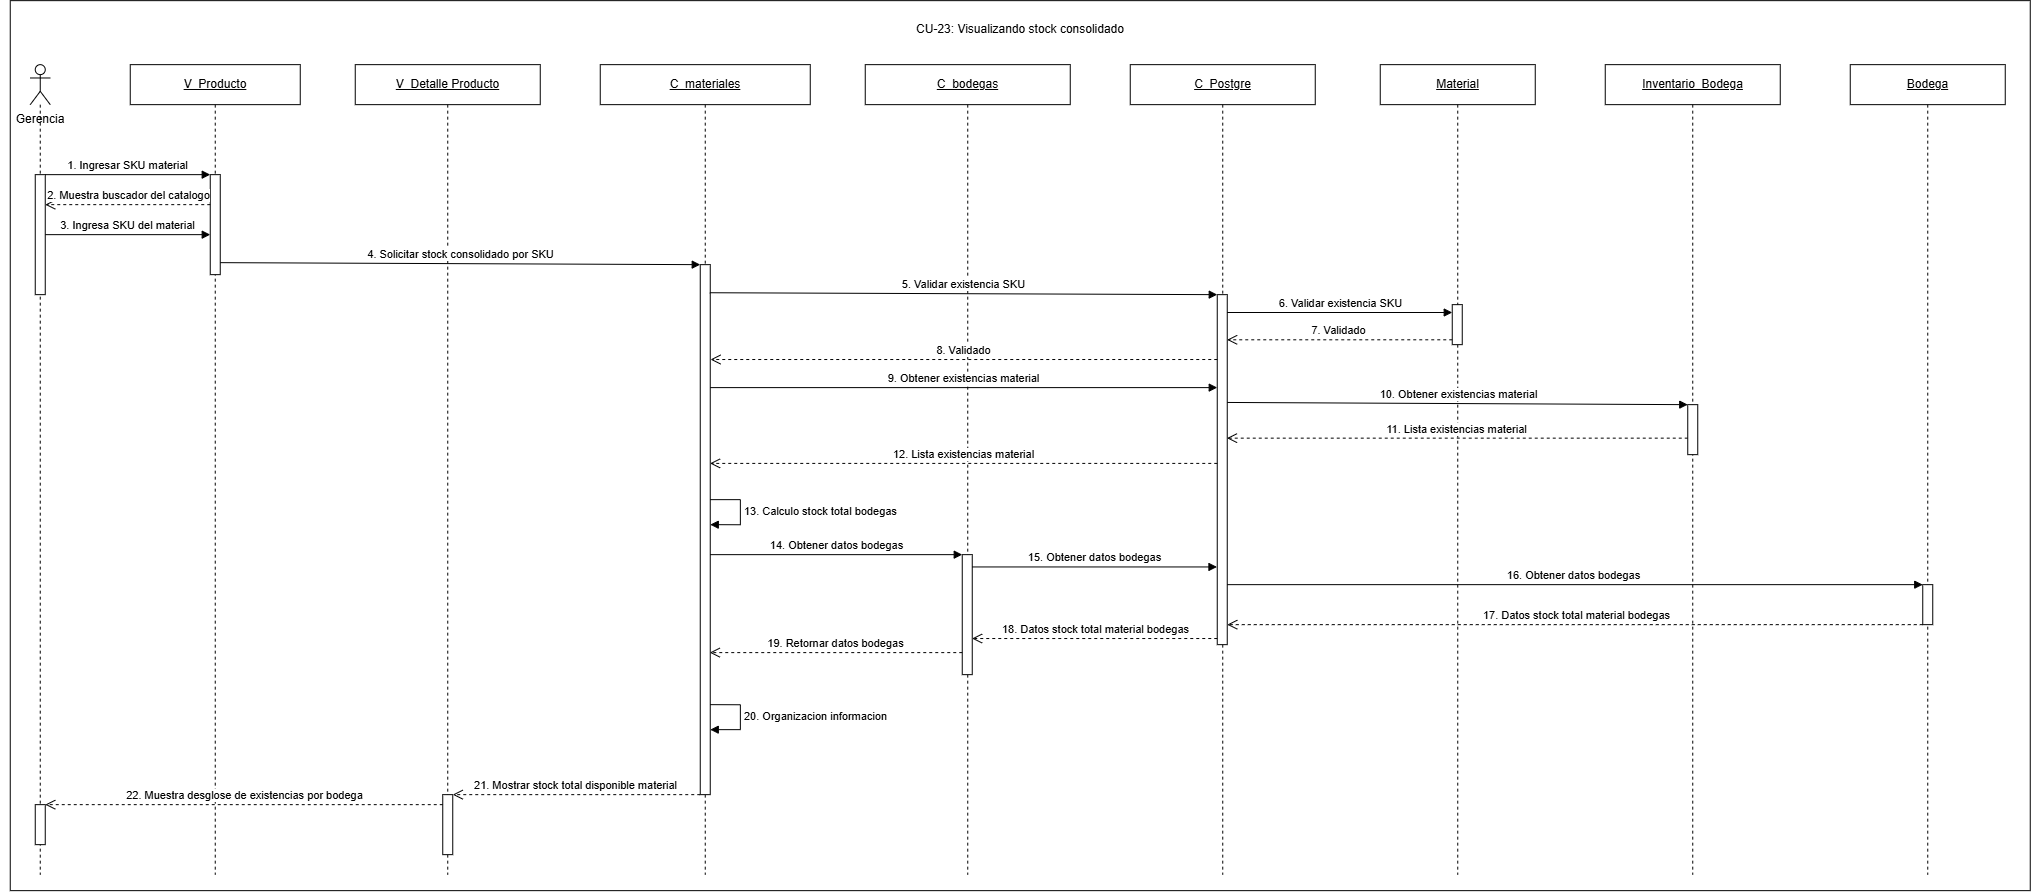

The diagram above was exported from draw.io. Its source (the exported page's mxGraphModel, read from the mxfile embedded in the PNG):
<mxGraphModel dx="2607" dy="1471" grid="1" gridSize="10" guides="1" tooltips="1" connect="1" arrows="1" fold="1" page="1" pageScale="1" pageWidth="827" pageHeight="1169" math="0" shadow="0">
  <root>
    <mxCell id="0" />
    <mxCell id="1" parent="0" />
    <mxCell id="6Pe4HLqGcmYJ6LPfqjoe-1" parent="1" style="rounded=0;whiteSpace=wrap;html=1;" value="" vertex="1">
      <mxGeometry height="890" width="2020" x="240" y="110" as="geometry" />
    </mxCell>
    <mxCell id="QuxEDeFkXWAmUp3NzhO_-2" parent="1" style="text;html=1;whiteSpace=wrap;strokeColor=none;fillColor=none;align=center;verticalAlign=middle;rounded=0;" value="CU-23: Visualizando stock consolidado" vertex="1">
      <mxGeometry height="30" width="300" x="1100" y="124" as="geometry" />
    </mxCell>
    <mxCell id="QuxEDeFkXWAmUp3NzhO_-3" parent="1" style="text;html=1;whiteSpace=wrap;strokeColor=none;fillColor=none;align=center;verticalAlign=middle;rounded=0;" value="Gerencia" vertex="1">
      <mxGeometry height="30" width="80" x="230" y="214" as="geometry" />
    </mxCell>
    <mxCell id="QuxEDeFkXWAmUp3NzhO_-4" parent="1" style="shape=umlLifeline;perimeter=lifelinePerimeter;whiteSpace=wrap;html=1;container=1;dropTarget=0;collapsible=0;recursiveResize=0;outlineConnect=0;portConstraint=eastwest;participant=umlActor;" value="" vertex="1">
      <mxGeometry height="810" width="20" x="260" y="174" as="geometry" />
    </mxCell>
    <mxCell id="QuxEDeFkXWAmUp3NzhO_-5" parent="QuxEDeFkXWAmUp3NzhO_-4" style="html=1;points=[[0,0,0,0,5],[0,1,0,0,-5],[1,0,0,0,5],[1,1,0,0,-5]];perimeter=orthogonalPerimeter;outlineConnect=0;targetShapes=umlLifeline;portConstraint=eastwest;" value="" vertex="1">
      <mxGeometry height="120" width="10" x="5" y="110" as="geometry" />
    </mxCell>
    <mxCell id="QuxEDeFkXWAmUp3NzhO_-6" parent="QuxEDeFkXWAmUp3NzhO_-4" style="html=1;points=[[0,0,0,0,5],[0,1,0,0,-5],[1,0,0,0,5],[1,1,0,0,-5]];perimeter=orthogonalPerimeter;outlineConnect=0;targetShapes=umlLifeline;portConstraint=eastwest;" value="" vertex="1">
      <mxGeometry height="40" width="10" x="5" y="740" as="geometry" />
    </mxCell>
    <mxCell id="QuxEDeFkXWAmUp3NzhO_-7" parent="1" style="shape=umlLifeline;perimeter=lifelinePerimeter;whiteSpace=wrap;html=1;container=1;dropTarget=0;collapsible=0;recursiveResize=0;outlineConnect=0;portConstraint=eastwest;" value="&lt;u&gt;V_Producto&lt;/u&gt;" vertex="1">
      <mxGeometry height="810" width="170" x="360" y="174" as="geometry" />
    </mxCell>
    <mxCell id="QuxEDeFkXWAmUp3NzhO_-8" parent="QuxEDeFkXWAmUp3NzhO_-7" style="html=1;points=[[0,0,0,0,5],[0,1,0,0,-5],[1,0,0,0,5],[1,1,0,0,-5]];perimeter=orthogonalPerimeter;outlineConnect=0;targetShapes=umlLifeline;portConstraint=eastwest;" value="" vertex="1">
      <mxGeometry height="100" width="10" x="80" y="110" as="geometry" />
    </mxCell>
    <mxCell id="QuxEDeFkXWAmUp3NzhO_-9" parent="1" style="shape=umlLifeline;perimeter=lifelinePerimeter;whiteSpace=wrap;html=1;container=1;dropTarget=0;collapsible=0;recursiveResize=0;outlineConnect=0;portConstraint=eastwest;" value="&lt;u&gt;V_Detalle Producto&lt;/u&gt;" vertex="1">
      <mxGeometry height="810" width="185" x="585" y="174" as="geometry" />
    </mxCell>
    <mxCell id="QuxEDeFkXWAmUp3NzhO_-10" parent="QuxEDeFkXWAmUp3NzhO_-9" style="html=1;points=[[0,0,0,0,5],[0,1,0,0,-5],[1,0,0,0,5],[1,1,0,0,-5]];perimeter=orthogonalPerimeter;outlineConnect=0;targetShapes=umlLifeline;portConstraint=eastwest;" value="" vertex="1">
      <mxGeometry height="60" width="10" x="87.5" y="730" as="geometry" />
    </mxCell>
    <mxCell id="QuxEDeFkXWAmUp3NzhO_-11" parent="1" style="shape=umlLifeline;perimeter=lifelinePerimeter;whiteSpace=wrap;html=1;container=1;dropTarget=0;collapsible=0;recursiveResize=0;outlineConnect=0;portConstraint=eastwest;" value="&lt;u&gt;C_materiales&lt;/u&gt;" vertex="1">
      <mxGeometry height="810" width="210" x="830" y="174" as="geometry" />
    </mxCell>
    <mxCell id="QuxEDeFkXWAmUp3NzhO_-12" parent="QuxEDeFkXWAmUp3NzhO_-11" style="html=1;points=[[0,0,0,0,5],[0,1,0,0,-5],[1,0,0,0,5],[1,1,0,0,-5]];perimeter=orthogonalPerimeter;outlineConnect=0;targetShapes=umlLifeline;portConstraint=eastwest;" value="" vertex="1">
      <mxGeometry height="530" width="10" x="100" y="200" as="geometry" />
    </mxCell>
    <mxCell id="QuxEDeFkXWAmUp3NzhO_-13" parent="1" style="shape=umlLifeline;perimeter=lifelinePerimeter;whiteSpace=wrap;html=1;container=1;dropTarget=0;collapsible=0;recursiveResize=0;outlineConnect=0;portConstraint=eastwest;" value="&lt;u&gt;C_bodegas&lt;/u&gt;" vertex="1">
      <mxGeometry height="810" width="205" x="1095" y="174" as="geometry" />
    </mxCell>
    <mxCell id="QuxEDeFkXWAmUp3NzhO_-14" parent="QuxEDeFkXWAmUp3NzhO_-13" style="html=1;points=[[0,0,0,0,5],[0,1,0,0,-5],[1,0,0,0,5],[1,1,0,0,-5]];perimeter=orthogonalPerimeter;outlineConnect=0;targetShapes=umlLifeline;portConstraint=eastwest;" value="" vertex="1">
      <mxGeometry height="120" width="10" x="97" y="490" as="geometry" />
    </mxCell>
    <mxCell id="QuxEDeFkXWAmUp3NzhO_-15" parent="1" style="shape=umlLifeline;perimeter=lifelinePerimeter;whiteSpace=wrap;html=1;container=1;dropTarget=0;collapsible=0;recursiveResize=0;outlineConnect=0;portConstraint=eastwest;" value="&lt;u&gt;C_Postgre&lt;/u&gt;" vertex="1">
      <mxGeometry height="810" width="185" x="1360" y="174" as="geometry" />
    </mxCell>
    <mxCell id="QuxEDeFkXWAmUp3NzhO_-16" parent="QuxEDeFkXWAmUp3NzhO_-15" style="html=1;points=[[0,0,0,0,5],[0,1,0,0,-5],[1,0,0,0,5],[1,1,0,0,-5]];perimeter=orthogonalPerimeter;outlineConnect=0;targetShapes=umlLifeline;portConstraint=eastwest;" value="" vertex="1">
      <mxGeometry height="350" width="10" x="87" y="230" as="geometry" />
    </mxCell>
    <mxCell id="QuxEDeFkXWAmUp3NzhO_-17" parent="1" style="shape=umlLifeline;perimeter=lifelinePerimeter;whiteSpace=wrap;html=1;container=1;dropTarget=0;collapsible=0;recursiveResize=0;outlineConnect=0;portConstraint=eastwest;" value="&lt;u&gt;Material&lt;/u&gt;" vertex="1">
      <mxGeometry height="810" width="155" x="1610" y="174" as="geometry" />
    </mxCell>
    <mxCell id="QuxEDeFkXWAmUp3NzhO_-18" parent="QuxEDeFkXWAmUp3NzhO_-17" style="html=1;points=[[0,0,0,0,5],[0,1,0,0,-5],[1,0,0,0,5],[1,1,0,0,-5]];perimeter=orthogonalPerimeter;outlineConnect=0;targetShapes=umlLifeline;portConstraint=eastwest;" value="" vertex="1">
      <mxGeometry height="40" width="10" x="72" y="240" as="geometry" />
    </mxCell>
    <mxCell id="QuxEDeFkXWAmUp3NzhO_-19" parent="1" style="shape=umlLifeline;perimeter=lifelinePerimeter;whiteSpace=wrap;html=1;container=1;dropTarget=0;collapsible=0;recursiveResize=0;outlineConnect=0;portConstraint=eastwest;" value="&lt;u&gt;Inventario_Bodega&lt;/u&gt;" vertex="1">
      <mxGeometry height="810" width="175" x="1835" y="174" as="geometry" />
    </mxCell>
    <mxCell id="QuxEDeFkXWAmUp3NzhO_-20" parent="QuxEDeFkXWAmUp3NzhO_-19" style="html=1;points=[[0,0,0,0,5],[0,1,0,0,-5],[1,0,0,0,5],[1,1,0,0,-5]];perimeter=orthogonalPerimeter;outlineConnect=0;targetShapes=umlLifeline;portConstraint=eastwest;" value="" vertex="1">
      <mxGeometry height="50" width="10" x="82.5" y="340" as="geometry" />
    </mxCell>
    <mxCell id="QuxEDeFkXWAmUp3NzhO_-21" parent="1" style="shape=umlLifeline;perimeter=lifelinePerimeter;whiteSpace=wrap;html=1;container=1;dropTarget=0;collapsible=0;recursiveResize=0;outlineConnect=0;portConstraint=eastwest;" value="&lt;u&gt;Bodega&lt;/u&gt;" vertex="1">
      <mxGeometry height="810" width="155" x="2080" y="174" as="geometry" />
    </mxCell>
    <mxCell id="QuxEDeFkXWAmUp3NzhO_-22" parent="QuxEDeFkXWAmUp3NzhO_-21" style="html=1;points=[[0,0,0,0,5],[0,1,0,0,-5],[1,0,0,0,5],[1,1,0,0,-5]];perimeter=orthogonalPerimeter;outlineConnect=0;targetShapes=umlLifeline;portConstraint=eastwest;" value="" vertex="1">
      <mxGeometry height="40" width="10" x="72.5" y="520" as="geometry" />
    </mxCell>
    <mxCell id="QuxEDeFkXWAmUp3NzhO_-23" edge="1" parent="1" source="QuxEDeFkXWAmUp3NzhO_-5" style="html=1;verticalAlign=bottom;endArrow=block;curved=0;rounded=0;" value="1. Ingresar SKU material">
      <mxGeometry relative="1" as="geometry">
        <mxPoint x="700" y="254" as="sourcePoint" />
        <mxPoint x="440" y="284" as="targetPoint" />
      </mxGeometry>
    </mxCell>
    <mxCell id="QuxEDeFkXWAmUp3NzhO_-24" edge="1" parent="1" style="html=1;verticalAlign=bottom;endArrow=open;dashed=1;endSize=8;curved=0;rounded=0;" target="QuxEDeFkXWAmUp3NzhO_-5" value="2. Muestra buscador del catalogo">
      <mxGeometry relative="1" as="geometry">
        <mxPoint x="440" y="314" as="sourcePoint" />
        <mxPoint x="300" y="314" as="targetPoint" />
      </mxGeometry>
    </mxCell>
    <mxCell id="QuxEDeFkXWAmUp3NzhO_-25" edge="1" parent="1" source="QuxEDeFkXWAmUp3NzhO_-5" style="html=1;verticalAlign=bottom;endArrow=block;curved=0;rounded=0;" value="3. Ingresa SKU del material">
      <mxGeometry relative="1" as="geometry">
        <mxPoint x="300" y="344" as="sourcePoint" />
        <mxPoint x="440" y="344" as="targetPoint" />
      </mxGeometry>
    </mxCell>
    <mxCell id="QuxEDeFkXWAmUp3NzhO_-26" edge="1" parent="1" style="html=1;verticalAlign=bottom;endArrow=block;curved=0;rounded=0;" target="QuxEDeFkXWAmUp3NzhO_-12" value="4. Solicitar stock consolidado por SKU">
      <mxGeometry relative="1" as="geometry">
        <mxPoint x="450" y="372" as="sourcePoint" />
        <mxPoint x="935" y="372" as="targetPoint" />
      </mxGeometry>
    </mxCell>
    <mxCell id="QuxEDeFkXWAmUp3NzhO_-27" edge="1" parent="1" source="QuxEDeFkXWAmUp3NzhO_-12" style="html=1;verticalAlign=bottom;endArrow=block;curved=0;rounded=0;exitX=0.955;exitY=0.053;exitDx=0;exitDy=0;exitPerimeter=0;" target="QuxEDeFkXWAmUp3NzhO_-16" value="5. Validar existencia SKU">
      <mxGeometry relative="1" as="geometry">
        <mxPoint x="950" y="404" as="sourcePoint" />
        <mxPoint x="1450" y="399" as="targetPoint" />
      </mxGeometry>
    </mxCell>
    <mxCell id="QuxEDeFkXWAmUp3NzhO_-28" edge="1" parent="1" source="QuxEDeFkXWAmUp3NzhO_-16" style="html=1;verticalAlign=bottom;endArrow=block;curved=0;rounded=0;exitX=0.989;exitY=0.051;exitDx=0;exitDy=0;exitPerimeter=0;" target="QuxEDeFkXWAmUp3NzhO_-18" value="6. Validar existencia SKU">
      <mxGeometry relative="1" as="geometry">
        <mxPoint x="1460" y="424" as="sourcePoint" />
        <mxPoint x="1680" y="424" as="targetPoint" />
      </mxGeometry>
    </mxCell>
    <mxCell id="QuxEDeFkXWAmUp3NzhO_-29" edge="1" parent="1" source="QuxEDeFkXWAmUp3NzhO_-18" style="html=1;verticalAlign=bottom;endArrow=open;dashed=1;endSize=8;curved=0;rounded=0;entryX=0.987;entryY=0.129;entryDx=0;entryDy=0;entryPerimeter=0;" target="QuxEDeFkXWAmUp3NzhO_-16" value="7. Validado">
      <mxGeometry relative="1" as="geometry">
        <mxPoint x="1670" y="454" as="sourcePoint" />
        <mxPoint x="1460" y="454" as="targetPoint" />
      </mxGeometry>
    </mxCell>
    <mxCell id="QuxEDeFkXWAmUp3NzhO_-30" edge="1" parent="1" source="QuxEDeFkXWAmUp3NzhO_-16" style="html=1;verticalAlign=bottom;endArrow=open;dashed=1;endSize=8;curved=0;rounded=0;entryX=1.028;entryY=0.179;entryDx=0;entryDy=0;entryPerimeter=0;" target="QuxEDeFkXWAmUp3NzhO_-12" value="8. Validado">
      <mxGeometry relative="1" as="geometry">
        <mxPoint x="1445" y="474" as="sourcePoint" />
        <mxPoint x="940" y="474" as="targetPoint" />
      </mxGeometry>
    </mxCell>
    <mxCell id="QuxEDeFkXWAmUp3NzhO_-31" edge="1" parent="1" source="QuxEDeFkXWAmUp3NzhO_-12" style="html=1;verticalAlign=bottom;endArrow=block;curved=0;rounded=0;exitX=0.992;exitY=0.232;exitDx=0;exitDy=0;exitPerimeter=0;" target="QuxEDeFkXWAmUp3NzhO_-16" value="9. Obtener existencias material">
      <mxGeometry relative="1" as="geometry">
        <mxPoint x="945" y="504" as="sourcePoint" />
        <mxPoint x="1440" y="504" as="targetPoint" />
      </mxGeometry>
    </mxCell>
    <mxCell id="QuxEDeFkXWAmUp3NzhO_-32" edge="1" parent="1" source="QuxEDeFkXWAmUp3NzhO_-16" style="html=1;verticalAlign=bottom;endArrow=block;curved=0;rounded=0;exitX=1.002;exitY=0.308;exitDx=0;exitDy=0;exitPerimeter=0;" target="QuxEDeFkXWAmUp3NzhO_-20" value="10. Obtener existencias material">
      <mxGeometry relative="1" as="geometry">
        <mxPoint x="1460" y="524" as="sourcePoint" />
        <mxPoint x="1910" y="524" as="targetPoint" />
      </mxGeometry>
    </mxCell>
    <mxCell id="QuxEDeFkXWAmUp3NzhO_-33" edge="1" parent="1" source="QuxEDeFkXWAmUp3NzhO_-20" style="html=1;verticalAlign=bottom;endArrow=open;dashed=1;endSize=8;curved=0;rounded=0;entryX=0.973;entryY=0.41;entryDx=0;entryDy=0;entryPerimeter=0;" target="QuxEDeFkXWAmUp3NzhO_-16" value="11. Lista existencias material">
      <mxGeometry relative="1" as="geometry">
        <mxPoint x="1900.75" y="568.9299999999998" as="sourcePoint" />
        <mxPoint x="1474.25" y="569.0699999999999" as="targetPoint" />
      </mxGeometry>
    </mxCell>
    <mxCell id="QuxEDeFkXWAmUp3NzhO_-34" edge="1" parent="1" source="QuxEDeFkXWAmUp3NzhO_-16" style="html=1;verticalAlign=bottom;endArrow=open;dashed=1;endSize=8;curved=0;rounded=0;entryX=0.981;entryY=0.375;entryDx=0;entryDy=0;entryPerimeter=0;" target="QuxEDeFkXWAmUp3NzhO_-12" value="12. Lista existencias material">
      <mxGeometry relative="1" as="geometry">
        <mxPoint x="1400" y="584" as="sourcePoint" />
        <mxPoint x="945" y="584" as="targetPoint" />
      </mxGeometry>
    </mxCell>
    <mxCell id="QuxEDeFkXWAmUp3NzhO_-35" edge="1" parent="1" style="html=1;align=left;spacingLeft=2;endArrow=block;rounded=0;edgeStyle=orthogonalEdgeStyle;curved=0;" value="13. Calculo stock total bodegas">
      <mxGeometry relative="1" as="geometry">
        <Array as="points">
          <mxPoint x="970" y="609" />
          <mxPoint x="970" y="634" />
        </Array>
        <mxPoint x="940" y="609" as="sourcePoint" />
        <mxPoint x="940" y="634" as="targetPoint" />
      </mxGeometry>
    </mxCell>
    <mxCell id="QuxEDeFkXWAmUp3NzhO_-36" edge="1" parent="1" source="QuxEDeFkXWAmUp3NzhO_-12" style="html=1;verticalAlign=bottom;endArrow=block;curved=0;rounded=0;" target="QuxEDeFkXWAmUp3NzhO_-14" value="14. Obtener datos bodegas">
      <mxGeometry relative="1" as="geometry">
        <mxPoint x="950" y="664" as="sourcePoint" />
        <mxPoint x="1180" y="664" as="targetPoint" />
      </mxGeometry>
    </mxCell>
    <mxCell id="QuxEDeFkXWAmUp3NzhO_-37" edge="1" parent="1" source="QuxEDeFkXWAmUp3NzhO_-14" style="html=1;verticalAlign=bottom;endArrow=block;curved=0;rounded=0;entryX=-0.028;entryY=0.778;entryDx=0;entryDy=0;entryPerimeter=0;" target="QuxEDeFkXWAmUp3NzhO_-16" value="15. Obtener datos bodegas">
      <mxGeometry relative="1" as="geometry">
        <mxPoint x="1208" y="684" as="sourcePoint" />
        <mxPoint x="1380" y="684" as="targetPoint" />
      </mxGeometry>
    </mxCell>
    <mxCell id="QuxEDeFkXWAmUp3NzhO_-38" edge="1" parent="1" source="QuxEDeFkXWAmUp3NzhO_-16" style="html=1;verticalAlign=bottom;endArrow=block;curved=0;rounded=0;" target="QuxEDeFkXWAmUp3NzhO_-22" value="16. Obtener datos bodegas">
      <mxGeometry relative="1" as="geometry">
        <mxPoint x="1460" y="694" as="sourcePoint" />
        <mxPoint x="2150" y="694" as="targetPoint" />
      </mxGeometry>
    </mxCell>
    <mxCell id="QuxEDeFkXWAmUp3NzhO_-39" edge="1" parent="1" source="QuxEDeFkXWAmUp3NzhO_-22" style="html=1;verticalAlign=bottom;endArrow=open;dashed=1;endSize=8;curved=0;rounded=0;" target="QuxEDeFkXWAmUp3NzhO_-16" value="17. Datos stock total material bodegas">
      <mxGeometry relative="1" as="geometry">
        <Array as="points">
          <mxPoint x="2040" y="734" />
        </Array>
        <mxPoint x="2140" y="734" as="sourcePoint" />
        <mxPoint x="1460" y="734" as="targetPoint" />
      </mxGeometry>
    </mxCell>
    <mxCell id="QuxEDeFkXWAmUp3NzhO_-40" edge="1" parent="1" source="QuxEDeFkXWAmUp3NzhO_-16" style="html=1;verticalAlign=bottom;endArrow=open;dashed=1;endSize=8;curved=0;rounded=0;entryX=0.985;entryY=0.699;entryDx=0;entryDy=0;entryPerimeter=0;" target="QuxEDeFkXWAmUp3NzhO_-14" value="18. Datos stock total material bodegas">
      <mxGeometry relative="1" as="geometry">
        <mxPoint x="1442" y="754" as="sourcePoint" />
        <mxPoint x="1210" y="748" as="targetPoint" />
      </mxGeometry>
    </mxCell>
    <mxCell id="QuxEDeFkXWAmUp3NzhO_-41" edge="1" parent="1" source="QuxEDeFkXWAmUp3NzhO_-14" style="html=1;verticalAlign=bottom;endArrow=open;dashed=1;endSize=8;curved=0;rounded=0;entryX=0.952;entryY=0.732;entryDx=0;entryDy=0;entryPerimeter=0;" target="QuxEDeFkXWAmUp3NzhO_-12" value="19. Retornar datos bodegas">
      <mxGeometry relative="1" as="geometry">
        <mxPoint x="1190" y="784" as="sourcePoint" />
        <mxPoint x="945" y="784" as="targetPoint" />
      </mxGeometry>
    </mxCell>
    <mxCell id="QuxEDeFkXWAmUp3NzhO_-42" edge="1" parent="1" style="html=1;align=left;spacingLeft=2;endArrow=block;rounded=0;edgeStyle=orthogonalEdgeStyle;curved=0;" value="20. Organizacion informacion">
      <mxGeometry relative="1" as="geometry">
        <Array as="points">
          <mxPoint x="970" y="814" />
          <mxPoint x="970" y="839" />
        </Array>
        <mxPoint x="940" y="814" as="sourcePoint" />
        <mxPoint x="940" y="839" as="targetPoint" />
      </mxGeometry>
    </mxCell>
    <mxCell id="QuxEDeFkXWAmUp3NzhO_-43" edge="1" parent="1" source="QuxEDeFkXWAmUp3NzhO_-12" style="html=1;verticalAlign=bottom;endArrow=open;dashed=1;endSize=8;curved=0;rounded=0;" target="QuxEDeFkXWAmUp3NzhO_-10" value="21. Mostrar stock total disponible material">
      <mxGeometry relative="1" as="geometry">
        <Array as="points" />
        <mxPoint x="902.48" y="904" as="sourcePoint" />
        <mxPoint x="700.0038095238097" y="904" as="targetPoint" />
      </mxGeometry>
    </mxCell>
    <mxCell id="QuxEDeFkXWAmUp3NzhO_-44" edge="1" parent="1" source="QuxEDeFkXWAmUp3NzhO_-10" style="html=1;verticalAlign=bottom;endArrow=open;dashed=1;endSize=8;curved=0;rounded=0;entryX=1;entryY=0;entryDx=0;entryDy=0;entryPerimeter=0;" target="QuxEDeFkXWAmUp3NzhO_-6" value="22. Muestra desglose de existencias por bodega">
      <mxGeometry relative="1" as="geometry">
        <mxPoint x="650" y="924" as="sourcePoint" />
        <mxPoint x="300" y="924" as="targetPoint" />
      </mxGeometry>
    </mxCell>
  </root>
</mxGraphModel>